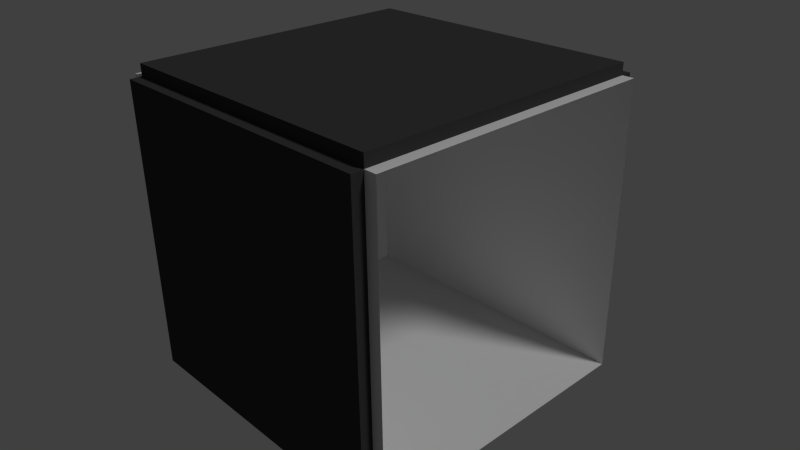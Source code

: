 # Source: Hallway.blend  (saved by Blender 2.76.0; exported with 4.5.12 LTS)
import bpy
from mathutils import Matrix  # noqa: F401  (used for matrix-valued properties, if any)

bpy.ops.wm.read_factory_settings(use_empty=True)
scene = bpy.context.scene
scene.name = 'Scene'

# ---- collections
col_collection_1 = bpy.data.collections.new('Collection 1'); scene.collection.children.link(col_collection_1)

# ---- materials (node trees are filled in below, after node groups)
mat_floor = bpy.data.materials.new('Floor')
mat_floor.alpha_threshold = 0.0
mat_floor.use_transparent_shadow = False
mat_floor.roughness = 0.5
mat_wall = bpy.data.materials.new('Wall')
mat_wall.alpha_threshold = 0.0
mat_wall.use_transparent_shadow = False
mat_wall.roughness = 0.5
mat_roof = bpy.data.materials.new('Roof')
mat_roof.alpha_threshold = 0.0
mat_roof.use_transparent_shadow = False
mat_roof.roughness = 0.5
mat_outside = bpy.data.materials.new('Outside')
mat_outside.alpha_threshold = 0.0
mat_outside.use_transparent_shadow = False
mat_outside.preview_render_type = 'CUBE'
mat_outside.diffuse_color = (0.04955, 0.04955, 0.04955, 1.0)
mat_outside.roughness = 0.5

# ---- material node trees

# ---- world
world_world = bpy.data.worlds.new('World'); scene.world = world_world
world_world.color = (0.05088, 0.05088, 0.05088)
world_world.use_sun_shadow = False
world_world.sun_shadow_jitter_overblur = 0.0
world_world.cycles.sampling_method = 'MANUAL'
world_world.cycles.sample_map_resolution = 256

# ---- cameras
cam_camera = bpy.data.cameras.new('Camera')
cam_camera.clip_end = 100.0
cam_camera.lens = 35.0
cam_camera.sensor_width = 32.0
cam_camera.sensor_height = 18.0
cam_camera.ortho_scale = 7.314
cam_camera.dof.focus_distance = 0.0
cam_camera.dof.aperture_fstop = 128.0

# ---- lights
light_lamp = bpy.data.lights.new('Lamp', 'SUN')
light_lamp.transmission_factor = 0.0
light_lamp.cutoff_distance = 30.0
light_lamp.angle = 0.1993
light_lamp.energy = 1.0
light_lamp.shadow_buffer_clip_start = 1.001
light_lamp.shadow_soft_size = 0.1
light_lamp.shadow_cascade_max_distance = 1000.0
light_lamp.cycles.use_multiple_importance_sampling = False

# ---- meshes
me_cube = bpy.data.meshes.new('Cube')
me_cube.from_pydata([(2.5, 2.5, 0.0), (2.5, -2.5, 0.0), (-2.5, -2.5, 0.0), (-2.5, 2.5, 0.0), (2.5, 2.5, 5.0), (2.5, -2.5, 5.0), (-2.5, -2.5, 5.0), (-2.5, 2.5, 5.0), (2.5, -2.7, -1.907e-08), (-2.5, -2.7, -1.907e-08), (2.5, -2.7, 5.0), (-2.5, -2.7, 5.0), (-2.7, -2.5, -2.861e-08), (-2.7, 2.5, -2.861e-08), (-2.7, -2.5, 5.0), (-2.7, 2.5, 5.0), (2.5, 2.7, 4.292e-08), (-2.5, 2.7, 4.292e-08), (2.5, 2.7, 5.0), (-2.5, 2.7, 5.0), (2.7, -2.5, 5.0), (2.7, 2.5, 5.0), (2.7, -2.5, 4.768e-09), (2.7, 2.5, 4.768e-09), (2.5, 2.5, 5.2), (2.5, -2.5, 5.2), (-2.5, 2.5, 5.2), (-2.5, -2.5, 5.2), (2.5, 2.5, -0.2), (2.5, -2.5, -0.2), (-2.5, 2.5, -0.2), (-2.5, -2.5, -0.2), (-2.7, 7.153e-07, -2.861e-08), (2.7, 0.0, 4.768e-09)], [], [(2, 3, 30, 31), (4, 7, 26, 24), (1, 2, 6, 5), (2, 1, 8, 9), (7, 15, 13, 3), (7, 4, 18, 19), (0, 4, 7, 3), (7, 4, 5, 6), (1, 22, 33, 23, 0), (0, 3, 2, 1), (8, 10, 11, 9), (5, 6, 11, 10), (6, 2, 9, 11), (1, 5, 10, 8), (3, 13, 32, 12, 2), (2, 12, 14, 6), (6, 14, 15, 7), (18, 16, 17, 19), (3, 7, 19, 17), (0, 3, 17, 16), (4, 0, 16, 18), (4, 21, 20, 5), (0, 23, 21, 4), (5, 20, 22, 1), (24, 26, 27, 25), (6, 5, 25, 27), (5, 4, 24, 25), (7, 6, 27, 26), (28, 29, 31, 30), (1, 2, 31, 29), (3, 0, 28, 30), (0, 1, 29, 28)])
me_cube.polygons.foreach_set('material_index', [3, 3, 1, 0, 1, 3, 1, 2, 0, 0, 3, 3, 3, 3, 0, 1, 2, 3, 3, 0, 3, 2, 1, 1, 3, 3, 3, 3, 3, 3, 3, 3])
_uv = me_cube.uv_layers.new(name='UVMap')
_uv.uv.foreach_set('vector', [0.0, 0.0, 0.0, 0.0, 0.0, 0.0, 0.0, 0.0, 0.9999, 0.9999, 0.9999, 9.998e-05, 0.9999, 9.998e-05, 0.9999, 0.9999, 0.9629, 0.0, 0.03713, 0.0, 0.03713, 1.0, 0.9629, 1.0, 0.0, 0.0, 0.0, 0.0, 0.0, 0.0, 0.0, 0.0, 0.03711, 0.9998, 9.621e-05, 0.9998, 0.0004143, -0.000172, 0.03743, -0.0001593, 0.9999, 9.998e-05, 0.9999, 0.9999, 0.9999, 0.9999, 0.9999, 9.998e-05, 0.9629, 0.0001593, 0.9626, 1.0, 0.03711, 0.9998, 0.03743, -0.0001593, 0.03713, 1.0, 0.9629, 1.0, 0.9629, -7.136e-07, 0.03713, 6.989e-07, 0.963, 5.96e-08, 1.0, 5.96e-08, 1.0, 0.5, 1.0, 1.0, 0.963, 1.0, 0.963, 1.0, 0.03704, 1.0, 0.03704, 1.49e-07, 0.963, 5.96e-08, 0.9999, 9.998e-05, 0.0001001, 0.0001005, 9.998e-05, 0.9999, 0.9999, 0.9999, 0.0001003, 0.9999, 9.998e-05, 0.0001005, 9.998e-05, 0.0001005, 0.0001003, 0.9999, 0.0001003, 0.9999, 9.998e-05, 9.998e-05, 9.998e-05, 9.998e-05, 0.0001003, 0.9999, 0.9999, 9.998e-05, 0.0001001, 0.0001005, 0.0001001, 0.0001005, 0.9999, 9.998e-05, 0.03704, 1.0, 2.682e-07, 1.0, 1.639e-07, 0.5, 5.96e-08, 1.49e-07, 0.03704, 1.49e-07, 0.03713, 0.0, 0.0, 0.0, 0.0, 1.0, 0.03713, 1.0, 0.03713, 6.989e-07, 9.621e-05, 7.431e-07, 9.629e-05, 1.0, 0.03713, 1.0, 0.9999, 0.9999, 0.9999, 9.998e-05, 9.998e-05, 0.0001001, 9.998e-05, 0.9999, 0.8956, 0.0001549, 0.8956, 0.8609, 0.8612, 0.8609, 0.8612, 0.0001549, 0.0, 0.0, 0.0, 0.0, 0.0, 0.0, 0.0, 0.0, 0.8959, 0.8609, 0.8959, 0.0001549, 0.9304, 0.0001549, 0.9304, 0.8609, 0.9629, 1.0, 0.9999, 1.0, 0.9999, -7.136e-07, 0.9629, -7.136e-07, 0.9629, 0.0001593, 0.9999, 0.000172, 0.9996, 1.0, 0.9626, 1.0, 0.9629, 1.0, 1.0, 1.0, 1.0, 0.0, 0.9629, 0.0, 0.9999, 0.9999, 0.9999, 9.998e-05, 9.998e-05, 0.0001005, 0.0001003, 0.9999, 9.998e-05, 0.0001005, 0.0001003, 0.9999, 0.0001003, 0.9999, 9.998e-05, 0.0001005, 0.0001003, 0.9999, 0.9999, 0.9999, 0.9999, 0.9999, 0.0001003, 0.9999, 0.9999, 9.998e-05, 9.998e-05, 0.0001005, 9.998e-05, 0.0001005, 0.9999, 9.998e-05, 0.0, 0.0, 0.0, 0.0, 0.0, 0.0, 0.0, 0.0, 0.0, 0.0, 0.0, 0.0, 0.0, 0.0, 0.0, 0.0, 0.0, 0.0, 0.0, 0.0, 0.0, 0.0, 0.0, 0.0, 0.0, 0.0, 0.0, 0.0, 0.0, 0.0, 0.0, 0.0])
me_cube.materials.append(mat_floor)
me_cube.materials.append(mat_wall)
me_cube.materials.append(mat_roof)
me_cube.materials.append(mat_outside)
me_cube.use_remesh_preserve_volume = False
me_cube.use_remesh_preserve_attributes = False
me_cube.use_mirror_vertex_groups = False
me_cube.update()

# ---- objects
ob_cube = bpy.data.objects.new('Cube', me_cube)
ob_lamp = bpy.data.objects.new('Lamp', light_lamp)
ob_camera = bpy.data.objects.new('Camera', cam_camera)

# ---- transforms, parenting, visibility, modifiers, constraints
ob_cube.location = (0.0, 0.0, 0.0)
ob_cube.lock_rotations_4d = False
ob_cube.empty_display_type = 'ARROWS'
ob_cube.show_all_edges = True
ob_cube.lineart.crease_threshold = 0.0
_vg = ob_cube.vertex_groups.new(name='Floor')
_vg = ob_cube.vertex_groups.new(name='Roof')
_vg = ob_cube.vertex_groups.new(name='Walls')
ob_lamp.location = (-0.07159, -0.08205, 2.093)
ob_lamp.rotation_euler = (0.6503, 0.05522, 1.866)
ob_lamp.lock_rotations_4d = False
ob_lamp.empty_display_type = 'ARROWS'
ob_lamp.color = (0.0, 0.0, 0.0, 0.0)
ob_lamp.lineart.crease_threshold = 0.0
ob_camera.location = (9.32, -8.327, 8.764)
ob_camera.rotation_euler = (1.109, 0.01082, 0.8149)
ob_camera.lock_rotations_4d = False
ob_camera.empty_display_type = 'ARROWS'
ob_camera.color = (0.0, 0.0, 0.0, 0.0)
ob_camera.display_type = 'WIRE'
ob_camera.lineart.crease_threshold = 0.0

# ---- collection membership
col_collection_1.objects.link(ob_cube)
col_collection_1.objects.link(ob_lamp)
col_collection_1.objects.link(ob_camera)

# ---- scene / render settings (as saved in the file)
scene.camera = ob_camera
scene.frame_start = 1; scene.frame_end = 250; scene.frame_set(1)
scene.render.engine = 'BLENDER_EEVEE_NEXT'
scene.render.resolution_percentage = 50
scene.render.dither_intensity = 0.0
scene.cycles.use_denoising = False
scene.cycles.samples = 10
scene.cycles.sampling_pattern = 'TABULATED_SOBOL'
scene.cycles.light_sampling_threshold = 0.0
scene.cycles.use_adaptive_sampling = False
scene.cycles.use_light_tree = False
scene.cycles.blur_glossy = 0.0
scene.cycles.pixel_filter_type = 'GAUSSIAN'
scene.cycles.sample_clamp_indirect = 0.0
scene.view_settings.view_transform = 'Standard'
bpy.context.view_layer.update()
